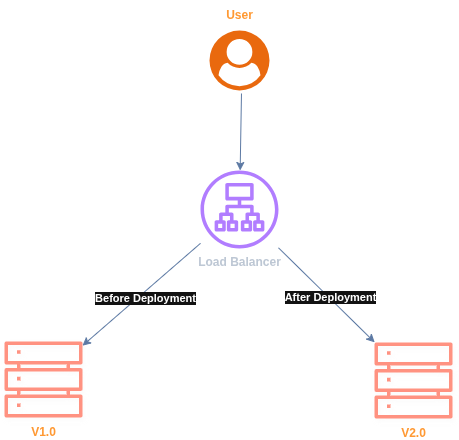

The diagram above was exported from draw.io. Its source (the exported page's mxGraphModel, read from the mxfile embedded in the PNG):
<mxGraphModel dx="1426" dy="860" grid="1" gridSize="10" guides="1" tooltips="1" connect="1" arrows="1" fold="1" page="1" pageScale="1" pageWidth="850" pageHeight="1100" math="0" shadow="0">
  <root>
    <mxCell id="0" />
    <mxCell id="1" parent="0" />
    <mxCell id="mI_DolLx-0TGwa-jTVxX-2" value="&lt;b&gt;Load Balancer&lt;/b&gt;" style="sketch=0;outlineConnect=0;fontColor=#232F3E;gradientColor=none;fillColor=#8C4FFF;strokeColor=none;dashed=0;verticalLabelPosition=bottom;verticalAlign=top;align=center;html=1;fontSize=12;fontStyle=0;aspect=fixed;pointerEvents=1;shape=mxgraph.aws4.application_load_balancer;" vertex="1" parent="1">
      <mxGeometry x="386" y="340" width="78" height="78" as="geometry" />
    </mxCell>
    <mxCell id="mI_DolLx-0TGwa-jTVxX-4" value="&lt;b&gt;&lt;font style=&quot;color: light-dark(rgb(0, 0, 0), rgb(255, 153, 51));&quot;&gt;V1.0&lt;/font&gt;&lt;/b&gt;" style="sketch=0;outlineConnect=0;fontColor=#ffffff;fillColor=#e51400;strokeColor=#B20000;dashed=0;verticalLabelPosition=bottom;verticalAlign=top;align=center;html=1;fontSize=12;fontStyle=0;aspect=fixed;pointerEvents=1;shape=mxgraph.aws4.servers;shadow=1;" vertex="1" parent="1">
      <mxGeometry x="190" y="510" width="78" height="78" as="geometry" />
    </mxCell>
    <mxCell id="mI_DolLx-0TGwa-jTVxX-5" value="&lt;b&gt;&lt;font style=&quot;color: light-dark(rgb(0, 0, 0), rgb(255, 153, 51));&quot;&gt;V2.0&lt;/font&gt;&lt;/b&gt;" style="sketch=0;outlineConnect=0;fontColor=#ffffff;fillColor=#e51400;strokeColor=#B20000;dashed=0;verticalLabelPosition=bottom;verticalAlign=top;align=center;html=1;fontSize=12;fontStyle=0;aspect=fixed;pointerEvents=1;shape=mxgraph.aws4.servers;shadow=1;" vertex="1" parent="1">
      <mxGeometry x="560" y="511" width="78" height="78" as="geometry" />
    </mxCell>
    <mxCell id="mI_DolLx-0TGwa-jTVxX-6" value="" style="endArrow=classic;html=1;rounded=0;fillColor=#dae8fc;gradientColor=#7ea6e0;strokeColor=#6c8ebf;exitX=0.533;exitY=1.05;exitDx=0;exitDy=0;exitPerimeter=0;" edge="1" parent="1" source="mI_DolLx-0TGwa-jTVxX-11" target="mI_DolLx-0TGwa-jTVxX-2">
      <mxGeometry width="50" height="50" relative="1" as="geometry">
        <mxPoint x="425" y="260" as="sourcePoint" />
        <mxPoint x="450" y="340" as="targetPoint" />
      </mxGeometry>
    </mxCell>
    <mxCell id="mI_DolLx-0TGwa-jTVxX-7" value="" style="endArrow=classic;html=1;rounded=0;fillColor=#dae8fc;gradientColor=#7ea6e0;strokeColor=#6c8ebf;" edge="1" parent="1" source="mI_DolLx-0TGwa-jTVxX-2" target="mI_DolLx-0TGwa-jTVxX-4">
      <mxGeometry width="50" height="50" relative="1" as="geometry">
        <mxPoint x="420" y="430" as="sourcePoint" />
        <mxPoint x="410" y="560" as="targetPoint" />
      </mxGeometry>
    </mxCell>
    <mxCell id="mI_DolLx-0TGwa-jTVxX-9" value="&lt;b&gt;Before Deployment&lt;/b&gt;" style="edgeLabel;html=1;align=center;verticalAlign=middle;resizable=0;points=[];" vertex="1" connectable="0" parent="mI_DolLx-0TGwa-jTVxX-7">
      <mxGeometry x="-0.0009" y="5" relative="1" as="geometry">
        <mxPoint as="offset" />
      </mxGeometry>
    </mxCell>
    <mxCell id="mI_DolLx-0TGwa-jTVxX-8" value="" style="endArrow=classic;html=1;rounded=0;fillColor=#dae8fc;gradientColor=#7ea6e0;strokeColor=#6c8ebf;" edge="1" parent="1" source="mI_DolLx-0TGwa-jTVxX-2" target="mI_DolLx-0TGwa-jTVxX-5">
      <mxGeometry width="50" height="50" relative="1" as="geometry">
        <mxPoint x="490" y="510" as="sourcePoint" />
        <mxPoint x="540" y="460" as="targetPoint" />
      </mxGeometry>
    </mxCell>
    <mxCell id="mI_DolLx-0TGwa-jTVxX-10" value="&lt;b&gt;After Deployment&lt;/b&gt;" style="edgeLabel;html=1;align=center;verticalAlign=middle;resizable=0;points=[];" vertex="1" connectable="0" parent="mI_DolLx-0TGwa-jTVxX-8">
      <mxGeometry x="0.0595" y="1" relative="1" as="geometry">
        <mxPoint as="offset" />
      </mxGeometry>
    </mxCell>
    <mxCell id="mI_DolLx-0TGwa-jTVxX-11" value="" style="points=[];aspect=fixed;html=1;align=center;shadow=0;dashed=0;fillColor=#FF6A00;strokeColor=none;shape=mxgraph.alibaba_cloud.user;" vertex="1" parent="1">
      <mxGeometry x="395" y="200" width="60" height="60" as="geometry" />
    </mxCell>
    <mxCell id="mI_DolLx-0TGwa-jTVxX-12" value="&lt;b&gt;&lt;font style=&quot;color: light-dark(rgb(0, 0, 0), rgb(255, 153, 51));&quot;&gt;User&lt;/font&gt;&lt;/b&gt;" style="text;html=1;align=center;verticalAlign=middle;resizable=0;points=[];autosize=1;strokeColor=none;fillColor=none;" vertex="1" parent="1">
      <mxGeometry x="400" y="170" width="50" height="30" as="geometry" />
    </mxCell>
  </root>
</mxGraphModel>